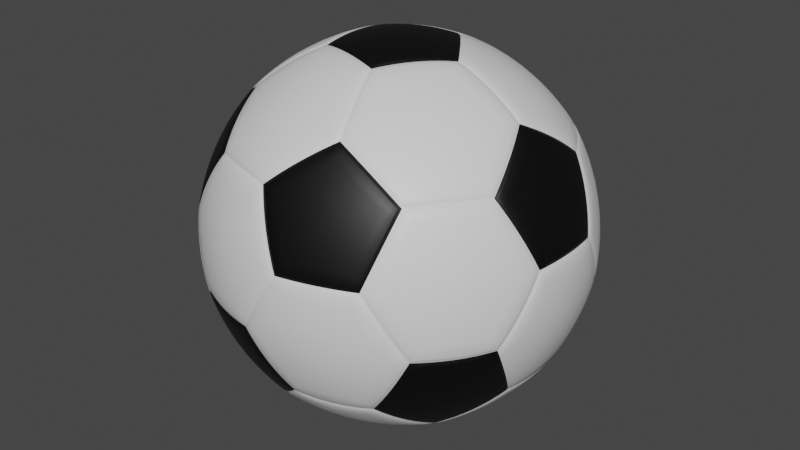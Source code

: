 # Source: ball.blend  (saved by Blender 3.6.11; exported with 4.5.12 LTS)
import bpy
from mathutils import Matrix  # noqa: F401  (used for matrix-valued properties, if any)

bpy.ops.wm.read_factory_settings(use_empty=True)
scene = bpy.context.scene
scene.name = 'Scene'

# ---- collections
col_collection = bpy.data.collections.new('Collection'); scene.collection.children.link(col_collection)

# ---- materials (node trees are filled in below, after node groups)
mat_material_001 = bpy.data.materials.new('Material.001')
mat_material_001.use_transparent_shadow = False
mat_material_002 = bpy.data.materials.new('Material.002')
mat_material_002.use_transparent_shadow = False

# ---- material node trees
mat_material_001.use_nodes = True; mat_material_001.node_tree.nodes.clear()
_N = mat_material_001.node_tree.nodes; _L = mat_material_001.node_tree.links
n0 = _N.new('ShaderNodeBsdfPrincipled'); n0.name = 'Principled BSDF'; n0.location = (10, 300)
n0.distribution = 'GGX'
n0.subsurface_method = 'RANDOM_WALK_SKIN'
n0.inputs[3].default_value = 1.45
n0.inputs[27].default_value = (0.0, 0.0, 0.0, 1.0)
n0.inputs[28].default_value = 1.0
n1 = _N.new('ShaderNodeOutputMaterial'); n1.name = 'Material Output'; n1.location = (300, 300)
_L.new(n0.outputs[0], n1.inputs[0])
n1.is_active_output = True
mat_material_002.use_nodes = True; mat_material_002.node_tree.nodes.clear()
_N = mat_material_002.node_tree.nodes; _L = mat_material_002.node_tree.links
n0 = _N.new('ShaderNodeBsdfPrincipled'); n0.name = 'Principled BSDF'; n0.location = (10, 300)
n0.distribution = 'GGX'
n0.subsurface_method = 'RANDOM_WALK_SKIN'
n0.inputs[0].default_value = (0.0, 0.0, 0.0, 1.0)
n0.inputs[3].default_value = 1.45
n0.inputs[27].default_value = (0.0, 0.0, 0.0, 1.0)
n0.inputs[28].default_value = 1.0
n1 = _N.new('ShaderNodeOutputMaterial'); n1.name = 'Material Output'; n1.location = (300, 300)
_L.new(n0.outputs[0], n1.inputs[0])
n1.is_active_output = True

# ---- world
world_world = bpy.data.worlds.new('World'); scene.world = world_world
world_world.use_nodes = True; world_world.node_tree.nodes.clear()
_N = world_world.node_tree.nodes; _L = world_world.node_tree.links
n0 = _N.new('ShaderNodeOutputWorld'); n0.name = 'World Output'; n0.location = (300, 300)
n1 = _N.new('ShaderNodeBackground'); n1.name = 'Background'; n1.location = (10, 300)
n1.inputs[0].default_value = (0.05088, 0.05088, 0.05088, 1.0)
_L.new(n1.outputs[0], n0.inputs[0])
n0.is_active_output = True
world_world.color = (0.05088, 0.05088, 0.05088)
world_world.use_sun_shadow = False
world_world.sun_shadow_jitter_overblur = 0.0

# ---- meshes
me_icosphere = bpy.data.meshes.new('Icosphere')
me_icosphere.from_pydata([(-0.2977, 0.0, -0.816), (-0.092, 0.2832, -0.816), (0.2409, 0.175, -0.816), (0.2409, -0.175, -0.816), (-0.092, -0.2832, -0.816), (0.7236, -0.1757, -0.4472), (0.7805, -0.3507, -0.1495), (0.5747, -0.6339, -0.1495), (0.3907, -0.6339, -0.4472), (0.4827, -0.3507, -0.6312), (-0.1844, -0.5675, -0.6312), (0.05648, -0.7425, -0.4472), (-0.09238, -0.8506, -0.1495), (-0.4252, -0.7425, -0.1495), (-0.4821, -0.5675, -0.4472), (-0.5967, 0.0, -0.6312), (-0.6887, -0.2832, -0.4472), (-0.8376, -0.175, -0.1495), (-0.8376, 0.175, -0.1495), (-0.6887, 0.2832, -0.4472), (-0.1844, 0.5675, -0.6312), (-0.4821, 0.5675, -0.4472), (-0.4252, 0.7425, -0.1495), (-0.09238, 0.8506, -0.1495), (0.05648, 0.7425, -0.4472), (0.7236, 0.1757, -0.4472), (0.4827, 0.3507, -0.6312), (0.3907, 0.6339, -0.4472), (0.5747, 0.6339, -0.1495), (0.7805, 0.3507, -0.1495), (0.09238, -0.8506, 0.1495), (0.4252, -0.7425, 0.1495), (0.4821, -0.5675, 0.4472), (0.1844, -0.5675, 0.6312), (-0.05648, -0.7425, 0.4472), (-0.7805, -0.3507, 0.1495), (-0.5747, -0.6339, 0.1495), (-0.3907, -0.6339, 0.4472), (-0.4827, -0.3507, 0.6312), (-0.7236, -0.1757, 0.4472), (-0.5747, 0.6339, 0.1495), (-0.7805, 0.3507, 0.1495), (-0.7236, 0.1757, 0.4472), (-0.4827, 0.3507, 0.6312), (-0.3907, 0.6339, 0.4472), (0.4252, 0.7425, 0.1495), (0.09238, 0.8506, 0.1495), (-0.05648, 0.7425, 0.4472), (0.1844, 0.5675, 0.6312), (0.4821, 0.5675, 0.4472), (0.8376, -0.175, 0.1495), (0.8376, 0.175, 0.1495), (0.6887, 0.2832, 0.4472), (0.5967, 0.0, 0.6312), (0.6887, -0.2832, 0.4472), (0.092, -0.2832, 0.816), (0.2977, 0.0, 0.816), (0.092, 0.2832, 0.816), (-0.2409, 0.175, 0.816), (-0.2409, -0.175, 0.816), (0.7555, -0.1757, -0.4889), (0.5146, -0.3507, -0.6729), (0.2727, -0.175, -0.8577), (0.2727, 0.175, -0.8577), (0.5146, 0.3507, -0.6729), (0.7555, 0.1757, -0.4889), (-0.1178, 0.3019, -0.8577), (-0.3235, 0.01874, -0.8577), (-0.6225, 0.01874, -0.6729), (-0.7145, 0.3019, -0.4889), (-0.5079, 0.5862, -0.4889), (-0.2102, 0.5862, -0.6729), (-0.08215, -0.3135, -0.8577), (0.2507, -0.2053, -0.8577), (0.4926, -0.381, -0.6729), (0.4006, -0.6642, -0.4889), (0.06633, -0.7728, -0.4889), (-0.1745, -0.5978, -0.6729), (0.2507, 0.2053, -0.8577), (-0.08215, 0.3135, -0.8577), (-0.1745, 0.5978, -0.6729), (0.06633, 0.7728, -0.4889), (0.4006, 0.6642, -0.4889), (0.4926, 0.381, -0.6729), (-0.07645, -0.8997, -0.1593), (0.07242, -0.7915, -0.4571), (0.4067, -0.6829, -0.4571), (0.5907, -0.6829, -0.1593), (0.4412, -0.7915, 0.1396), (0.1083, -0.8997, 0.1396), (0.6165, -0.6642, -0.1396), (0.8222, -0.381, -0.1396), (0.8793, -0.2053, 0.1593), (0.7304, -0.3135, 0.4571), (0.5238, -0.5978, 0.4571), (0.467, -0.7728, 0.1593), (0.832, -0.3507, -0.1593), (0.7752, -0.1757, -0.4571), (0.7752, 0.1757, -0.4571), (0.832, 0.3507, -0.1593), (0.8891, 0.175, 0.1396), (0.8891, -0.175, 0.1396), (-0.4412, -0.7915, -0.1396), (-0.1083, -0.8997, -0.1396), (0.07645, -0.8997, 0.1593), (-0.07242, -0.7915, 0.4571), (-0.4067, -0.6829, 0.4571), (-0.5907, -0.6829, 0.1593), (-0.8891, 0.175, -0.1396), (-0.8891, -0.175, -0.1396), (-0.832, -0.3507, 0.1593), (-0.7752, -0.1757, 0.4571), (-0.7752, 0.1757, 0.4571), (-0.832, 0.3507, 0.1593), (-0.1083, 0.8997, -0.1396), (-0.4412, 0.7915, -0.1396), (-0.5907, 0.6829, 0.1593), (-0.4067, 0.6829, 0.4571), (-0.07242, 0.7915, 0.4571), (0.07645, 0.8997, 0.1593), (-0.8793, -0.2053, -0.1593), (-0.7304, -0.3135, -0.4571), (-0.5238, -0.5978, -0.4571), (-0.467, -0.7728, -0.1593), (-0.6165, -0.6642, 0.1396), (-0.8222, -0.381, 0.1396), (-0.467, 0.7728, -0.1593), (-0.5238, 0.5978, -0.4571), (-0.7304, 0.3135, -0.4571), (-0.8793, 0.2053, -0.1593), (-0.8222, 0.381, 0.1396), (-0.6165, 0.6642, 0.1396), (0.5907, 0.6829, -0.1593), (0.4067, 0.6829, -0.4571), (0.07242, 0.7915, -0.4571), (-0.07645, 0.8997, -0.1593), (0.1083, 0.8997, 0.1396), (0.4412, 0.7915, 0.1396), (0.8222, 0.381, -0.1396), (0.6165, 0.6642, -0.1396), (0.467, 0.7728, 0.1593), (0.5238, 0.5978, 0.4571), (0.7304, 0.3135, 0.4571), (0.8793, 0.2053, 0.1593), (0.2102, -0.5862, 0.6729), (0.5079, -0.5862, 0.4889), (0.7145, -0.3019, 0.4889), (0.6225, -0.01874, 0.6729), (0.3235, -0.01874, 0.8577), (0.1178, -0.3019, 0.8577), (-0.4926, -0.381, 0.6729), (-0.4006, -0.6642, 0.4889), (-0.06633, -0.7728, 0.4889), (0.1745, -0.5978, 0.6729), (0.08215, -0.3135, 0.8577), (-0.2507, -0.2053, 0.8577), (-0.5146, 0.3507, 0.6729), (-0.7555, 0.1757, 0.4889), (-0.7555, -0.1757, 0.4889), (-0.5146, -0.3507, 0.6729), (-0.2727, -0.175, 0.8577), (-0.2727, 0.175, 0.8577), (0.1745, 0.5978, 0.6729), (-0.06633, 0.7728, 0.4889), (-0.4006, 0.6642, 0.4889), (-0.4926, 0.381, 0.6729), (-0.2507, 0.2053, 0.8577), (0.08215, 0.3135, 0.8577), (0.6225, 0.01874, 0.6729), (0.7145, 0.3019, 0.4889), (0.5079, 0.5862, 0.4889), (0.2102, 0.5862, 0.6729), (0.1178, 0.3019, 0.8577), (0.3235, 0.01874, 0.8577), (-0.2977, 0.0, -0.8685), (-0.092, 0.2832, -0.8685), (0.2409, 0.175, -0.8685), (0.2409, -0.175, -0.8685), (-0.092, -0.2832, -0.8685), (0.7616, -0.2033, -0.4707), (0.8185, -0.3783, -0.173), (0.6127, -0.6615, -0.173), (0.4287, -0.6615, -0.4707), (0.5207, -0.3783, -0.6547), (-0.1989, -0.6121, -0.6547), (0.04197, -0.7871, -0.4707), (-0.1069, -0.8953, -0.173), (-0.4398, -0.7871, -0.173), (-0.4966, -0.6121, -0.4707), (-0.6437, 0.0, -0.6547), (-0.7357, -0.2832, -0.4707), (-0.8845, -0.175, -0.173), (-0.8845, 0.175, -0.173), (-0.7357, 0.2832, -0.4707), (-0.1989, 0.6121, -0.6547), (-0.4966, 0.6121, -0.4707), (-0.4398, 0.7871, -0.173), (-0.1069, 0.8953, -0.173), (0.04197, 0.7871, -0.4707), (0.7616, 0.2033, -0.4707), (0.5207, 0.3783, -0.6547), (0.4287, 0.6615, -0.4707), (0.6127, 0.6615, -0.173), (0.8185, 0.3783, -0.173), (0.1069, -0.8953, 0.173), (0.4398, -0.7871, 0.173), (0.4966, -0.6121, 0.4707), (0.1989, -0.6121, 0.6547), (-0.04197, -0.7871, 0.4707), (-0.8185, -0.3783, 0.173), (-0.6127, -0.6615, 0.173), (-0.4287, -0.6615, 0.4707), (-0.5207, -0.3783, 0.6547), (-0.7616, -0.2033, 0.4707), (-0.6127, 0.6615, 0.173), (-0.8185, 0.3783, 0.173), (-0.7616, 0.2033, 0.4707), (-0.5207, 0.3783, 0.6547), (-0.4287, 0.6615, 0.4707), (0.4398, 0.7871, 0.173), (0.1069, 0.8953, 0.173), (-0.04197, 0.7871, 0.4707), (0.1989, 0.6121, 0.6547), (0.4966, 0.6121, 0.4707), (0.8845, -0.175, 0.173), (0.8845, 0.175, 0.173), (0.7357, 0.2832, 0.4707), (0.6437, 0.0, 0.6547), (0.7357, -0.2832, 0.4707), (0.092, -0.2832, 0.8685), (0.2977, 1.77e-15, 0.8685), (0.092, 0.2832, 0.8685), (-0.2409, 0.175, 0.8685), (-0.2409, -0.175, 0.8685), (-0.3235, -0.01874, -0.8577), (-0.1178, -0.3019, -0.8577), (-0.2102, -0.5862, -0.6729), (-0.5079, -0.5862, -0.4889), (-0.7145, -0.3019, -0.4889), (-0.6225, -0.01874, -0.6729)], [], [(60, 61, 62, 63, 64, 65), (9, 61, 60, 5), (3, 62, 61, 9), (2, 63, 62, 3), (26, 64, 63, 2), (25, 65, 64, 26), (5, 60, 65, 25), (66, 67, 68, 69, 70, 71), (0, 67, 66, 1), (15, 68, 67, 0), (19, 69, 68, 15), (21, 70, 69, 19), (20, 71, 70, 21), (1, 66, 71, 20), (72, 73, 74, 75, 76, 77), (3, 73, 72, 4), (9, 74, 73, 3), (8, 75, 74, 9), (11, 76, 75, 8), (10, 77, 76, 11), (4, 72, 77, 10), (78, 79, 80, 81, 82, 83), (1, 79, 78, 2), (20, 80, 79, 1), (24, 81, 80, 20), (27, 82, 81, 24), (26, 83, 82, 27), (2, 78, 83, 26), (84, 85, 86, 87, 88, 89), (11, 85, 84, 12), (8, 86, 85, 11), (7, 87, 86, 8), (31, 88, 87, 7), (30, 89, 88, 31), (12, 84, 89, 30), (90, 91, 92, 93, 94, 95), (6, 91, 90, 7), (50, 92, 91, 6), (54, 93, 92, 50), (32, 94, 93, 54), (31, 95, 94, 32), (7, 90, 95, 31), (96, 97, 98, 99, 100, 101), (5, 97, 96, 6), (25, 98, 97, 5), (29, 99, 98, 25), (51, 100, 99, 29), (50, 101, 100, 51), (6, 96, 101, 50), (102, 103, 104, 105, 106, 107), (12, 103, 102, 13), (30, 104, 103, 12), (34, 105, 104, 30), (37, 106, 105, 34), (36, 107, 106, 37), (13, 102, 107, 36), (108, 109, 110, 111, 112, 113), (17, 109, 108, 18), (35, 110, 109, 17), (39, 111, 110, 35), (42, 112, 111, 39), (41, 113, 112, 42), (18, 108, 113, 41), (114, 115, 116, 117, 118, 119), (22, 115, 114, 23), (40, 116, 115, 22), (44, 117, 116, 40), (47, 118, 117, 44), (46, 119, 118, 47), (23, 114, 119, 46), (120, 121, 122, 123, 124, 125), (16, 121, 120, 17), (14, 122, 121, 16), (13, 123, 122, 14), (36, 124, 123, 13), (35, 125, 124, 36), (17, 120, 125, 35), (126, 127, 128, 129, 130, 131), (21, 127, 126, 22), (19, 128, 127, 21), (18, 129, 128, 19), (41, 130, 129, 18), (40, 131, 130, 41), (22, 126, 131, 40), (132, 133, 134, 135, 136, 137), (27, 133, 132, 28), (24, 134, 133, 27), (23, 135, 134, 24), (46, 136, 135, 23), (45, 137, 136, 46), (28, 132, 137, 45), (138, 139, 140, 141, 142, 143), (28, 139, 138, 29), (45, 140, 139, 28), (49, 141, 140, 45), (52, 142, 141, 49), (51, 143, 142, 52), (29, 138, 143, 51), (144, 145, 146, 147, 148, 149), (32, 145, 144, 33), (54, 146, 145, 32), (53, 147, 146, 54), (56, 148, 147, 53), (55, 149, 148, 56), (33, 144, 149, 55), (150, 151, 152, 153, 154, 155), (37, 151, 150, 38), (34, 152, 151, 37), (33, 153, 152, 34), (55, 154, 153, 33), (59, 155, 154, 55), (38, 150, 155, 59), (156, 157, 158, 159, 160, 161), (42, 157, 156, 43), (39, 158, 157, 42), (38, 159, 158, 39), (59, 160, 159, 38), (58, 161, 160, 59), (43, 156, 161, 58), (162, 163, 164, 165, 166, 167), (47, 163, 162, 48), (44, 164, 163, 47), (43, 165, 164, 44), (58, 166, 165, 43), (57, 167, 166, 58), (48, 162, 167, 57), (168, 169, 170, 171, 172, 173), (52, 169, 168, 53), (49, 170, 169, 52), (48, 171, 170, 49), (57, 172, 171, 48), (56, 173, 172, 57), (53, 168, 173, 56), (174, 175, 176, 177, 178), (1, 175, 174, 0), (2, 176, 175, 1), (3, 177, 176, 2), (4, 178, 177, 3), (0, 174, 178, 4), (179, 180, 181, 182, 183), (6, 180, 179, 5), (7, 181, 180, 6), (8, 182, 181, 7), (9, 183, 182, 8), (5, 179, 183, 9), (184, 185, 186, 187, 188), (11, 185, 184, 10), (12, 186, 185, 11), (13, 187, 186, 12), (14, 188, 187, 13), (10, 184, 188, 14), (189, 190, 191, 192, 193), (16, 190, 189, 15), (17, 191, 190, 16), (18, 192, 191, 17), (19, 193, 192, 18), (15, 189, 193, 19), (194, 195, 196, 197, 198), (21, 195, 194, 20), (22, 196, 195, 21), (23, 197, 196, 22), (24, 198, 197, 23), (20, 194, 198, 24), (199, 200, 201, 202, 203), (26, 200, 199, 25), (27, 201, 200, 26), (28, 202, 201, 27), (29, 203, 202, 28), (25, 199, 203, 29), (204, 205, 206, 207, 208), (31, 205, 204, 30), (32, 206, 205, 31), (33, 207, 206, 32), (34, 208, 207, 33), (30, 204, 208, 34), (209, 210, 211, 212, 213), (36, 210, 209, 35), (37, 211, 210, 36), (38, 212, 211, 37), (39, 213, 212, 38), (35, 209, 213, 39), (214, 215, 216, 217, 218), (41, 215, 214, 40), (42, 216, 215, 41), (43, 217, 216, 42), (44, 218, 217, 43), (40, 214, 218, 44), (219, 220, 221, 222, 223), (46, 220, 219, 45), (47, 221, 220, 46), (48, 222, 221, 47), (49, 223, 222, 48), (45, 219, 223, 49), (224, 225, 226, 227, 228), (51, 225, 224, 50), (52, 226, 225, 51), (53, 227, 226, 52), (54, 228, 227, 53), (50, 224, 228, 54), (229, 230, 231, 232, 233), (56, 230, 229, 55), (57, 231, 230, 56), (58, 232, 231, 57), (59, 233, 232, 58), (55, 229, 233, 59), (234, 235, 236, 237, 238, 239), (4, 235, 234, 0), (10, 236, 235, 4), (14, 237, 236, 10), (16, 238, 237, 14), (15, 239, 238, 16), (0, 234, 239, 15)])
me_icosphere.polygons.foreach_set('use_smooth', [True] * 212)
me_icosphere.polygons.foreach_set('material_index', [0, 0, 0, 0, 0, 0, 0, 0, 0, 0, 0, 0, 0, 0, 0, 0, 0, 0, 0, 0, 0, 0, 0, 0, 0, 0, 0, 0, 0, 0, 0, 0, 0, 0, 0, 0, 0, 0, 0, 0, 0, 0, 0, 0, 0, 0, 0, 0, 0, 0, 0, 0, 0, 0, 0, 0, 0, 0, 0, 0, 0, 0, 0, 0, 0, 0, 0, 0, 0, 0, 0, 0, 0, 0, 0, 0, 0, 0, 0, 0, 0, 0, 0, 0, 0, 0, 0, 0, 0, 0, 0, 0, 0, 0, 0, 0, 0, 0, 0, 0, 0, 0, 0, 0, 0, 0, 0, 0, 0, 0, 0, 0, 0, 0, 0, 0, 0, 0, 0, 0, 0, 0, 0, 0, 0, 0, 0, 0, 0, 0, 0, 0, 0, 1, 1, 1, 1, 1, 1, 1, 1, 1, 1, 1, 1, 1, 1, 1, 1, 1, 1, 1, 1, 1, 1, 1, 1, 1, 1, 1, 1, 1, 1, 1, 1, 1, 1, 1, 1, 1, 1, 1, 1, 1, 1, 1, 1, 1, 1, 1, 1, 1, 1, 1, 1, 1, 1, 1, 1, 1, 1, 1, 1, 1, 1, 1, 1, 1, 1, 1, 1, 1, 1, 1, 1, 0, 0, 0, 0, 0, 0, 0])
_uv = me_icosphere.uv_layers.new(name='UVMap')
_uv.uv.foreach_set('vector', [0.3333, 0.1575, 0.303, 0.105, 0.3334, 0.05241, 0.3939, 0.05241, 0.4243, 0.105, 0.394, 0.1575, 0.303, 0.105, 0.303, 0.105, 0.3333, 0.1575, 0.3333, 0.1575, 0.3334, 0.05241, 0.3334, 0.05241, 0.303, 0.105, 0.303, 0.105, 0.3939, 0.05241, 0.3939, 0.05241, 0.3334, 0.05241, 0.3334, 0.05241, 0.4243, 0.105, 0.4243, 0.105, 0.3939, 0.05241, 0.3939, 0.05241, 0.394, 0.1575, 0.394, 0.1575, 0.4243, 0.105, 0.4243, 0.105, 0.3333, 0.1575, 0.3333, 0.1575, 0.394, 0.1575, 0.394, 0.1575, 0.697, 0.05241, 0.7575, 0.05241, 0.7879, 0.105, 0.7577, 0.1575, 0.6969, 0.1575, 0.6666, 0.105, 0.7575, 0.05241, 0.7575, 0.05241, 0.697, 0.05241, 0.697, 0.05241, 0.7879, 0.105, 0.7879, 0.105, 0.7575, 0.05241, 0.7575, 0.05241, 0.7577, 0.1575, 0.7577, 0.1575, 0.7879, 0.105, 0.7879, 0.105, 0.6969, 0.1575, 0.6969, 0.1575, 0.7577, 0.1575, 0.7577, 0.1575, 0.6666, 0.105, 0.6666, 0.105, 0.6969, 0.1575, 0.6969, 0.1575, 0.697, 0.05241, 0.697, 0.05241, 0.6666, 0.105, 0.6666, 0.105, 0.1516, 0.05241, 0.2121, 0.05241, 0.2425, 0.105, 0.2122, 0.1575, 0.1514, 0.1575, 0.1212, 0.105, 0.2121, 0.05241, 0.2121, 0.05241, 0.1516, 0.05241, 0.1516, 0.05241, 0.2425, 0.105, 0.2425, 0.105, 0.2121, 0.05241, 0.2121, 0.05241, 0.2122, 0.1575, 0.2122, 0.1575, 0.2425, 0.105, 0.2425, 0.105, 0.1514, 0.1575, 0.1514, 0.1575, 0.2122, 0.1575, 0.2122, 0.1575, 0.1212, 0.105, 0.1212, 0.105, 0.1514, 0.1575, 0.1514, 0.1575, 0.1516, 0.05241, 0.1516, 0.05241, 0.1212, 0.105, 0.1212, 0.105, 0.5152, 0.05241, 0.5757, 0.05241, 0.6061, 0.105, 0.5758, 0.1575, 0.5151, 0.1575, 0.4848, 0.105, 0.5757, 0.05241, 0.5757, 0.05241, 0.5152, 0.05241, 0.5152, 0.05241, 0.6061, 0.105, 0.6061, 0.105, 0.5757, 0.05241, 0.5757, 0.05241, 0.5758, 0.1575, 0.5758, 0.1575, 0.6061, 0.105, 0.6061, 0.105, 0.5151, 0.1575, 0.5151, 0.1575, 0.5758, 0.1575, 0.5758, 0.1575, 0.4848, 0.105, 0.4848, 0.105, 0.5151, 0.1575, 0.5151, 0.1575, 0.5152, 0.05241, 0.5152, 0.05241, 0.4848, 0.105, 0.4848, 0.105, 0.1212, 0.2099, 0.1514, 0.1575, 0.2122, 0.1575, 0.2425, 0.2099, 0.2121, 0.2625, 0.1516, 0.2625, 0.1514, 0.1575, 0.1514, 0.1575, 0.1212, 0.2099, 0.1212, 0.2099, 0.2122, 0.1575, 0.2122, 0.1575, 0.1514, 0.1575, 0.1514, 0.1575, 0.2425, 0.2099, 0.2425, 0.2099, 0.2122, 0.1575, 0.2122, 0.1575, 0.2121, 0.2625, 0.2121, 0.2625, 0.2425, 0.2099, 0.2425, 0.2099, 0.1516, 0.2625, 0.1516, 0.2625, 0.2121, 0.2625, 0.2121, 0.2625, 0.1212, 0.2099, 0.1212, 0.2099, 0.1516, 0.2625, 0.1516, 0.2625, 0.2425, 0.2099, 0.303, 0.2099, 0.3334, 0.2625, 0.3031, 0.3149, 0.2423, 0.3149, 0.2121, 0.2625, 0.303, 0.2099, 0.303, 0.2099, 0.2425, 0.2099, 0.2425, 0.2099, 0.3334, 0.2625, 0.3334, 0.2625, 0.303, 0.2099, 0.303, 0.2099, 0.3031, 0.3149, 0.3031, 0.3149, 0.3334, 0.2625, 0.3334, 0.2625, 0.2423, 0.3149, 0.2423, 0.3149, 0.3031, 0.3149, 0.3031, 0.3149, 0.2121, 0.2625, 0.2121, 0.2625, 0.2423, 0.3149, 0.2423, 0.3149, 0.2425, 0.2099, 0.2425, 0.2099, 0.2121, 0.2625, 0.2121, 0.2625, 0.303, 0.2099, 0.3333, 0.1575, 0.394, 0.1575, 0.4243, 0.2099, 0.3939, 0.2625, 0.3334, 0.2625, 0.3333, 0.1575, 0.3333, 0.1575, 0.303, 0.2099, 0.303, 0.2099, 0.394, 0.1575, 0.394, 0.1575, 0.3333, 0.1575, 0.3333, 0.1575, 0.4243, 0.2099, 0.4243, 0.2099, 0.394, 0.1575, 0.394, 0.1575, 0.3939, 0.2625, 0.3939, 0.2625, 0.4243, 0.2099, 0.4243, 0.2099, 0.3334, 0.2625, 0.3334, 0.2625, 0.3939, 0.2625, 0.3939, 0.2625, 0.303, 0.2099, 0.303, 0.2099, 0.3334, 0.2625, 0.3334, 0.2625, 0.06065, 0.2099, 0.1212, 0.2099, 0.1516, 0.2625, 0.1213, 0.3149, 0.06052, 0.3149, 0.03026, 0.2625, 0.1212, 0.2099, 0.1212, 0.2099, 0.06065, 0.2099, 0.06065, 0.2099, 0.1516, 0.2625, 0.1516, 0.2625, 0.1212, 0.2099, 0.1212, 0.2099, 0.1213, 0.3149, 0.1213, 0.3149, 0.1516, 0.2625, 0.1516, 0.2625, 0.06052, 0.3149, 0.06052, 0.3149, 0.1213, 0.3149, 0.1213, 0.3149, 0.03026, 0.2625, 0.03026, 0.2625, 0.06052, 0.3149, 0.06052, 0.3149, 0.06065, 0.2099, 0.06065, 0.2099, 0.03026, 0.2625, 0.03026, 0.2625, 0.7879, 0.2099, 0.8484, 0.2099, 0.8788, 0.2625, 0.8486, 0.3149, 0.7878, 0.3149, 0.7575, 0.2625, 0.8484, 0.2099, 0.8484, 0.2099, 0.7879, 0.2099, 0.7879, 0.2099, 0.8788, 0.2625, 0.8788, 0.2625, 0.8484, 0.2099, 0.8484, 0.2099, 0.8486, 0.3149, 0.8486, 0.3149, 0.8788, 0.2625, 0.8788, 0.2625, 0.7878, 0.3149, 0.7878, 0.3149, 0.8486, 0.3149, 0.8486, 0.3149, 0.7575, 0.2625, 0.7575, 0.2625, 0.7878, 0.3149, 0.7878, 0.3149, 0.7879, 0.2099, 0.7879, 0.2099, 0.7575, 0.2625, 0.7575, 0.2625, 0.6061, 0.2099, 0.6666, 0.2099, 0.697, 0.2625, 0.6668, 0.3149, 0.606, 0.3149, 0.5757, 0.2625, 0.6666, 0.2099, 0.6666, 0.2099, 0.6061, 0.2099, 0.6061, 0.2099, 0.697, 0.2625, 0.697, 0.2625, 0.6666, 0.2099, 0.6666, 0.2099, 0.6668, 0.3149, 0.6668, 0.3149, 0.697, 0.2625, 0.697, 0.2625, 0.606, 0.3149, 0.606, 0.3149, 0.6668, 0.3149, 0.6668, 0.3149, 0.5757, 0.2625, 0.5757, 0.2625, 0.606, 0.3149, 0.606, 0.3149, 0.6061, 0.2099, 0.6061, 0.2099, 0.5757, 0.2625, 0.5757, 0.2625, 0.8484, 0.2099, 0.8787, 0.1575, 0.9395, 0.1575, 0.9697, 0.2099, 0.9394, 0.2625, 0.8788, 0.2625, 0.8787, 0.1575, 0.8787, 0.1575, 0.8484, 0.2099, 0.8484, 0.2099, 0.9395, 0.1575, 0.9395, 0.1575, 0.8787, 0.1575, 0.8787, 0.1575, 0.9697, 0.2099, 0.9697, 0.2099, 0.9395, 0.1575, 0.9395, 0.1575, 0.9394, 0.2625, 0.9394, 0.2625, 0.9697, 0.2099, 0.9697, 0.2099, 0.8788, 0.2625, 0.8788, 0.2625, 0.9394, 0.2625, 0.9394, 0.2625, 0.8484, 0.2099, 0.8484, 0.2099, 0.8788, 0.2625, 0.8788, 0.2625, 0.6666, 0.2099, 0.6969, 0.1575, 0.7577, 0.1575, 0.7879, 0.2099, 0.7575, 0.2625, 0.697, 0.2625, 0.6969, 0.1575, 0.6969, 0.1575, 0.6666, 0.2099, 0.6666, 0.2099, 0.7577, 0.1575, 0.7577, 0.1575, 0.6969, 0.1575, 0.6969, 0.1575, 0.7879, 0.2099, 0.7879, 0.2099, 0.7577, 0.1575, 0.7577, 0.1575, 0.7575, 0.2625, 0.7575, 0.2625, 0.7879, 0.2099, 0.7879, 0.2099, 0.697, 0.2625, 0.697, 0.2625, 0.7575, 0.2625, 0.7575, 0.2625, 0.6666, 0.2099, 0.6666, 0.2099, 0.697, 0.2625, 0.697, 0.2625, 0.4848, 0.2099, 0.5151, 0.1575, 0.5758, 0.1575, 0.6061, 0.2099, 0.5757, 0.2625, 0.5152, 0.2625, 0.5151, 0.1575, 0.5151, 0.1575, 0.4848, 0.2099, 0.4848, 0.2099, 0.5758, 0.1575, 0.5758, 0.1575, 0.5151, 0.1575, 0.5151, 0.1575, 0.6061, 0.2099, 0.6061, 0.2099, 0.5758, 0.1575, 0.5758, 0.1575, 0.5757, 0.2625, 0.5757, 0.2625, 0.6061, 0.2099, 0.6061, 0.2099, 0.5152, 0.2625, 0.5152, 0.2625, 0.5757, 0.2625, 0.5757, 0.2625, 0.4848, 0.2099, 0.4848, 0.2099, 0.5152, 0.2625, 0.5152, 0.2625, 0.4243, 0.2099, 0.4848, 0.2099, 0.5152, 0.2625, 0.4849, 0.3149, 0.4242, 0.3149, 0.3939, 0.2625, 0.4848, 0.2099, 0.4848, 0.2099, 0.4243, 0.2099, 0.4243, 0.2099, 0.5152, 0.2625, 0.5152, 0.2625, 0.4848, 0.2099, 0.4848, 0.2099, 0.4849, 0.3149, 0.4849, 0.3149, 0.5152, 0.2625, 0.5152, 0.2625, 0.4242, 0.3149, 0.4242, 0.3149, 0.4849, 0.3149, 0.4849, 0.3149, 0.3939, 0.2625, 0.3939, 0.2625, 0.4242, 0.3149, 0.4242, 0.3149, 0.4243, 0.2099, 0.4243, 0.2099, 0.3939, 0.2625, 0.3939, 0.2625, 0.2121, 0.3673, 0.2423, 0.3149, 0.3031, 0.3149, 0.3334, 0.3673, 0.303, 0.42, 0.2425, 0.42, 0.2423, 0.3149, 0.2423, 0.3149, 0.2121, 0.3673, 0.2121, 0.3673, 0.3031, 0.3149, 0.3031, 0.3149, 0.2423, 0.3149, 0.2423, 0.3149, 0.3334, 0.3673, 0.3334, 0.3673, 0.3031, 0.3149, 0.3031, 0.3149, 0.303, 0.42, 0.303, 0.42, 0.3334, 0.3673, 0.3334, 0.3673, 0.2425, 0.42, 0.2425, 0.42, 0.303, 0.42, 0.303, 0.42, 0.2121, 0.3673, 0.2121, 0.3673, 0.2425, 0.42, 0.2425, 0.42, 0.03026, 0.3673, 0.06052, 0.3149, 0.1213, 0.3149, 0.1516, 0.3673, 0.1212, 0.42, 0.06065, 0.42, 0.06052, 0.3149, 0.06052, 0.3149, 0.03026, 0.3673, 0.03026, 0.3673, 0.1213, 0.3149, 0.1213, 0.3149, 0.06052, 0.3149, 0.06052, 0.3149, 0.1516, 0.3673, 0.1516, 0.3673, 0.1213, 0.3149, 0.1213, 0.3149, 0.1212, 0.42, 0.1212, 0.42, 0.1516, 0.3673, 0.1516, 0.3673, 0.06065, 0.42, 0.06065, 0.42, 0.1212, 0.42, 0.1212, 0.42, 0.03026, 0.3673, 0.03026, 0.3673, 0.06065, 0.42, 0.06065, 0.42, 0.7575, 0.3673, 0.7878, 0.3149, 0.8486, 0.3149, 0.8788, 0.3673, 0.8484, 0.42, 0.7879, 0.42, 0.7878, 0.3149, 0.7878, 0.3149, 0.7575, 0.3673, 0.7575, 0.3673, 0.8486, 0.3149, 0.8486, 0.3149, 0.7878, 0.3149, 0.7878, 0.3149, 0.8788, 0.3673, 0.8788, 0.3673, 0.8486, 0.3149, 0.8486, 0.3149, 0.8484, 0.42, 0.8484, 0.42, 0.8788, 0.3673, 0.8788, 0.3673, 0.7879, 0.42, 0.7879, 0.42, 0.8484, 0.42, 0.8484, 0.42, 0.7575, 0.3673, 0.7575, 0.3673, 0.7879, 0.42, 0.7879, 0.42, 0.5757, 0.3673, 0.606, 0.3149, 0.6668, 0.3149, 0.697, 0.3673, 0.6666, 0.42, 0.6061, 0.42, 0.606, 0.3149, 0.606, 0.3149, 0.5757, 0.3673, 0.5757, 0.3673, 0.6668, 0.3149, 0.6668, 0.3149, 0.606, 0.3149, 0.606, 0.3149, 0.697, 0.3673, 0.697, 0.3673, 0.6668, 0.3149, 0.6668, 0.3149, 0.6666, 0.42, 0.6666, 0.42, 0.697, 0.3673, 0.697, 0.3673, 0.6061, 0.42, 0.6061, 0.42, 0.6666, 0.42, 0.6666, 0.42, 0.5757, 0.3673, 0.5757, 0.3673, 0.6061, 0.42, 0.6061, 0.42, 0.3939, 0.3673, 0.4242, 0.3149, 0.4849, 0.3149, 0.5152, 0.3673, 0.4848, 0.42, 0.4243, 0.42, 0.4242, 0.3149, 0.4242, 0.3149, 0.3939, 0.3673, 0.3939, 0.3673, 0.4849, 0.3149, 0.4849, 0.3149, 0.4242, 0.3149, 0.4242, 0.3149, 0.5152, 0.3673, 0.5152, 0.3673, 0.4849, 0.3149, 0.4849, 0.3149, 0.4848, 0.42, 0.4848, 0.42, 0.5152, 0.3673, 0.5152, 0.3673, 0.4243, 0.42, 0.4243, 0.42, 0.4848, 0.42, 0.4848, 0.42, 0.3939, 0.3673, 0.3939, 0.3673, 0.4243, 0.42, 0.4243, 0.42, 0.8788, 0.05241, 0.697, 0.05241, 0.5152, 0.05241, 0.3334, 0.05241, 0.1516, 0.05241, 0.697, 0.05241, 0.697, 0.05241, 0.8788, 0.05241, 0.8788, 0.05241, 0.5152, 0.05241, 0.5152, 0.05241, 0.697, 0.05241, 0.697, 0.05241, 0.3334, 0.05241, 0.3334, 0.05241, 0.5152, 0.05241, 0.5152, 0.05241, 0.1516, 0.05241, 0.1516, 0.05241, 0.3334, 0.05241, 0.3334, 0.05241, 0.8788, 0.05241, 0.8788, 0.05241, 0.1516, 0.05241, 0.1516, 0.05241, 0.3333, 0.1575, 0.303, 0.2099, 0.2425, 0.2099, 0.2122, 0.1575, 0.2425, 0.105, 0.303, 0.2099, 0.303, 0.2099, 0.3333, 0.1575, 0.3333, 0.1575, 0.2425, 0.2099, 0.2425, 0.2099, 0.303, 0.2099, 0.303, 0.2099, 0.2122, 0.1575, 0.2122, 0.1575, 0.2425, 0.2099, 0.2425, 0.2099, 0.2425, 0.105, 0.2425, 0.105, 0.2122, 0.1575, 0.2122, 0.1575, 0.3333, 0.1575, 0.3333, 0.1575, 0.2425, 0.105, 0.2425, 0.105, 0.9697, 0.105, 0.1514, 0.1575, 0.1212, 0.2099, 0.06065, 0.2099, 0.9395, 0.1575, 0.1514, 0.1575, 0.1514, 0.1575, 0.9697, 0.105, 0.9697, 0.105, 0.1212, 0.2099, 0.1212, 0.2099, 0.1514, 0.1575, 0.1514, 0.1575, 0.06065, 0.2099, 0.06065, 0.2099, 0.1212, 0.2099, 0.1212, 0.2099, 0.9395, 0.1575, 0.9395, 0.1575, 0.06065, 0.2099, 0.06065, 0.2099, 0.9697, 0.105, 0.9697, 0.105, 0.9395, 0.1575, 0.9395, 0.1575, 0.7879, 0.105, 0.8787, 0.1575, 0.8484, 0.2099, 0.7879, 0.2099, 0.7577, 0.1575, 0.8787, 0.1575, 0.8787, 0.1575, 0.7879, 0.105, 0.7879, 0.105, 0.8484, 0.2099, 0.8484, 0.2099, 0.8787, 0.1575, 0.8787, 0.1575, 0.7879, 0.2099, 0.7879, 0.2099, 0.8484, 0.2099, 0.8484, 0.2099, 0.7577, 0.1575, 0.7577, 0.1575, 0.7879, 0.2099, 0.7879, 0.2099, 0.7879, 0.105, 0.7879, 0.105, 0.7577, 0.1575, 0.7577, 0.1575, 0.6061, 0.105, 0.6969, 0.1575, 0.6666, 0.2099, 0.6061, 0.2099, 0.5758, 0.1575, 0.6969, 0.1575, 0.6969, 0.1575, 0.6061, 0.105, 0.6061, 0.105, 0.6666, 0.2099, 0.6666, 0.2099, 0.6969, 0.1575, 0.6969, 0.1575, 0.6061, 0.2099, 0.6061, 0.2099, 0.6666, 0.2099, 0.6666, 0.2099, 0.5758, 0.1575, 0.5758, 0.1575, 0.6061, 0.2099, 0.6061, 0.2099, 0.6061, 0.105, 0.6061, 0.105, 0.5758, 0.1575, 0.5758, 0.1575, 0.394, 0.1575, 0.4243, 0.105, 0.5151, 0.1575, 0.4848, 0.2099, 0.4243, 0.2099, 0.4243, 0.105, 0.4243, 0.105, 0.394, 0.1575, 0.394, 0.1575, 0.5151, 0.1575, 0.5151, 0.1575, 0.4243, 0.105, 0.4243, 0.105, 0.4848, 0.2099, 0.4848, 0.2099, 0.5151, 0.1575, 0.5151, 0.1575, 0.4243, 0.2099, 0.4243, 0.2099, 0.4848, 0.2099, 0.4848, 0.2099, 0.394, 0.1575, 0.394, 0.1575, 0.4243, 0.2099, 0.4243, 0.2099, 0.1516, 0.2625, 0.2121, 0.2625, 0.2423, 0.3149, 0.2121, 0.3673, 0.1213, 0.3149, 0.2121, 0.2625, 0.2121, 0.2625, 0.1516, 0.2625, 0.1516, 0.2625, 0.2423, 0.3149, 0.2423, 0.3149, 0.2121, 0.2625, 0.2121, 0.2625, 0.2121, 0.3673, 0.2121, 0.3673, 0.2423, 0.3149, 0.2423, 0.3149, 0.1213, 0.3149, 0.1213, 0.3149, 0.2121, 0.3673, 0.2121, 0.3673, 0.1516, 0.2625, 0.1516, 0.2625, 0.1213, 0.3149, 0.1213, 0.3149, 0.8788, 0.2625, 0.9394, 0.2625, 0.06052, 0.3149, 0.03026, 0.3673, 0.8486, 0.3149, 0.9394, 0.2625, 0.9394, 0.2625, 0.8788, 0.2625, 0.8788, 0.2625, 0.06052, 0.3149, 0.06052, 0.3149, 0.9394, 0.2625, 0.9394, 0.2625, 0.03026, 0.3673, 0.03026, 0.3673, 0.06052, 0.3149, 0.06052, 0.3149, 0.8486, 0.3149, 0.8486, 0.3149, 0.03026, 0.3673, 0.03026, 0.3673, 0.8788, 0.2625, 0.8788, 0.2625, 0.8486, 0.3149, 0.8486, 0.3149, 0.697, 0.2625, 0.7575, 0.2625, 0.7878, 0.3149, 0.7575, 0.3673, 0.6668, 0.3149, 0.7575, 0.2625, 0.7575, 0.2625, 0.697, 0.2625, 0.697, 0.2625, 0.7878, 0.3149, 0.7878, 0.3149, 0.7575, 0.2625, 0.7575, 0.2625, 0.7575, 0.3673, 0.7575, 0.3673, 0.7878, 0.3149, 0.7878, 0.3149, 0.6668, 0.3149, 0.6668, 0.3149, 0.7575, 0.3673, 0.7575, 0.3673, 0.697, 0.2625, 0.697, 0.2625, 0.6668, 0.3149, 0.6668, 0.3149, 0.5152, 0.2625, 0.5757, 0.2625, 0.606, 0.3149, 0.5757, 0.3673, 0.4849, 0.3149, 0.5757, 0.2625, 0.5757, 0.2625, 0.5152, 0.2625, 0.5152, 0.2625, 0.606, 0.3149, 0.606, 0.3149, 0.5757, 0.2625, 0.5757, 0.2625, 0.5757, 0.3673, 0.5757, 0.3673, 0.606, 0.3149, 0.606, 0.3149, 0.4849, 0.3149, 0.4849, 0.3149, 0.5757, 0.3673, 0.5757, 0.3673, 0.5152, 0.2625, 0.5152, 0.2625, 0.4849, 0.3149, 0.4849, 0.3149, 0.3334, 0.2625, 0.3939, 0.2625, 0.4242, 0.3149, 0.3939, 0.3673, 0.3031, 0.3149, 0.3939, 0.2625, 0.3939, 0.2625, 0.3334, 0.2625, 0.3334, 0.2625, 0.4242, 0.3149, 0.4242, 0.3149, 0.3939, 0.2625, 0.3939, 0.2625, 0.3939, 0.3673, 0.3939, 0.3673, 0.4242, 0.3149, 0.4242, 0.3149, 0.3031, 0.3149, 0.3031, 0.3149, 0.3939, 0.3673, 0.3939, 0.3673, 0.3334, 0.2625, 0.3334, 0.2625, 0.3031, 0.3149, 0.3031, 0.3149, 0.1212, 0.42, 0.303, 0.42, 0.4848, 0.42, 0.6666, 0.42, 0.8484, 0.42, 0.303, 0.42, 0.303, 0.42, 0.1212, 0.42, 0.1212, 0.42, 0.4848, 0.42, 0.4848, 0.42, 0.303, 0.42, 0.303, 0.42, 0.6666, 0.42, 0.6666, 0.42, 0.4848, 0.42, 0.4848, 0.42, 0.8484, 0.42, 0.8484, 0.42, 0.6666, 0.42, 0.6666, 0.42, 0.1212, 0.42, 0.1212, 0.42, 0.8484, 0.42, 0.8484, 0.42, 0.8788, 0.05241, 0.9394, 0.05241, 0.9697, 0.105, 0.9395, 0.1575, 0.8787, 0.1575, 0.8484, 0.105, 0.9394, 0.05241, 0.9394, 0.05241, 0.8788, 0.05241, 0.8788, 0.05241, 0.9697, 0.105, 0.9697, 0.105, 0.9394, 0.05241, 0.9394, 0.05241, 0.9395, 0.1575, 0.9395, 0.1575, 0.9697, 0.105, 0.9697, 0.105, 0.8787, 0.1575, 0.8787, 0.1575, 0.9395, 0.1575, 0.9395, 0.1575, 0.8484, 0.105, 0.8484, 0.105, 0.8787, 0.1575, 0.8787, 0.1575, 0.8788, 0.05241, 0.8788, 0.05241, 0.8484, 0.105, 0.8484, 0.105])
me_icosphere.materials.append(mat_material_001)
me_icosphere.materials.append(mat_material_002)
me_icosphere.update()

# ---- objects
ob_icosphere = bpy.data.objects.new('Icosphere', me_icosphere)

# ---- transforms, parenting, visibility, modifiers, constraints
ob_icosphere.location = (0.0, 0.0, 0.0)
_m = ob_icosphere.modifiers.new('Subdivision', 'SUBSURF')
_m.subdivision_type = 'SIMPLE'
_m.levels = 3
_m.render_levels = 3
_m = ob_icosphere.modifiers.new('Cast', 'CAST')
_m.factor = 0.9

# ---- collection membership
col_collection.objects.link(ob_icosphere)

# ---- scene / render settings (as saved in the file)
scene.frame_start = 1; scene.frame_end = 250; scene.frame_set(0)
scene.render.engine = 'BLENDER_EEVEE_NEXT'
scene.cycles.sampling_pattern = 'TABULATED_SOBOL'
scene.view_settings.view_transform = 'Filmic'
bpy.context.view_layer.update()

# ---- added for rendering (the .blend has no active camera and no usable light): camera, sun
cam_auto = bpy.data.cameras.new('AutoCamera')
cam_auto.lens = 50.0
cam_auto.sensor_width = 36.0
cam_auto.clip_end = 1000.0
ob_auto_camera = bpy.data.objects.new('AutoCamera', cam_auto)
scene.collection.objects.link(ob_auto_camera)
ob_auto_camera.location = (2.82565, -3.39079, 2.26052)
ob_auto_camera.rotation_euler = (1.09748, -7.21219e-08, 0.694738)
scene.camera = ob_auto_camera
light_auto_sun = bpy.data.lights.new('AutoSun', 'SUN')
light_auto_sun.energy = 3.0
light_auto_sun.angle = 0.0523599
ob_auto_sun = bpy.data.objects.new('AutoSun', light_auto_sun)
scene.collection.objects.link(ob_auto_sun)
ob_auto_sun.rotation_euler = (0.872665, 0.174533, 0.523599)
bpy.context.view_layer.update()
